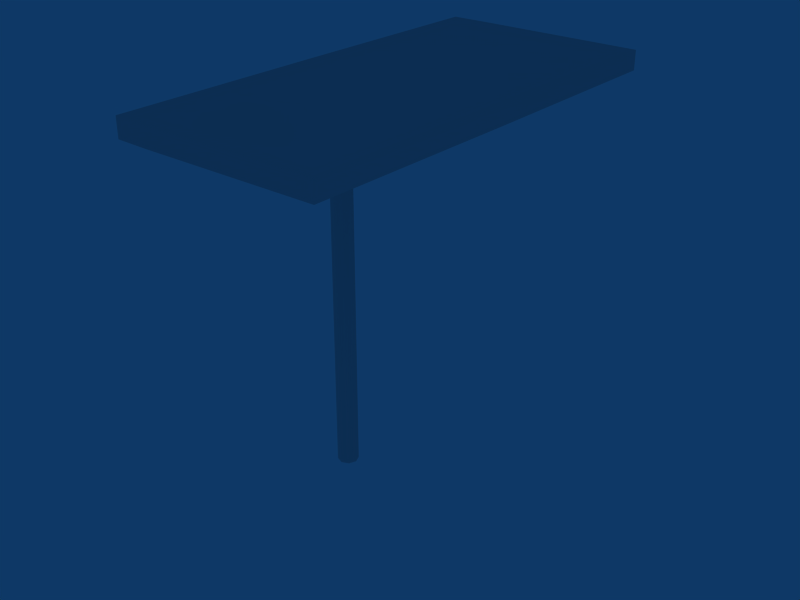 # Source: MoonBase_Table_One.blend  (saved by Blender 2.49.2; exported with 4.5.12 LTS)
import bpy
from mathutils import Matrix  # noqa: F401  (used for matrix-valued properties, if any)

bpy.ops.wm.read_factory_settings(use_empty=True)
scene = bpy.context.scene
scene.name = 'Scene'

# ---- collections
col_collection_2 = bpy.data.collections.new('Collection 2'); scene.collection.children.link(col_collection_2)

# ---- world
world_world = bpy.data.worlds.new('World'); scene.world = world_world
world_world.color = (0.05656, 0.2208, 0.4)
world_world.use_sun_shadow = False
world_world.sun_shadow_jitter_overblur = 0.0
world_world.cycles.sampling_method = 'MANUAL'
world_world.cycles.sample_map_resolution = 256

# ---- meshes
me_cylinder_003 = bpy.data.meshes.new('Cylinder.003')
me_cylinder_003.from_pydata([(0.04883, 0.04883, -1.267), (0.06905, 1.354e-07, -1.267), (0.04883, -0.04883, -1.267), (4.473e-08, -0.06905, -1.267), (-0.04883, -0.04883, -1.267), (-0.06905, 1.393e-07, -1.267), (-0.04883, 0.04883, -1.267), (2.991e-08, 0.06905, -1.267), (0.04883, 0.04883, 1.267), (0.06905, 1.81e-07, 1.267), (0.04883, -0.04883, 1.267), (4.912e-08, -0.06905, 1.267), (-0.04883, -0.04883, 1.267), (-0.06905, 1.843e-07, 1.267), (-0.04883, 0.04883, 1.267), (1.408e-07, 0.06905, 1.267), (5.076e-08, 1.385e-07, -1.267), (3.815e-06, 1.369, 1.267), (-0.2149, 1.364, 1.267), (-0.2199, 1.362e-06, 1.267), (-0.2149, -1.364, 1.267), (-4.47e-07, -1.369, 1.267), (1.112, -1.364, 1.267), (1.117, 1.209e-06, 1.267), (1.112, 1.364, 1.267), (1.112, 1.364, 1.389), (1.117, 1.209e-06, 1.389), (1.112, -1.364, 1.389), (-4.47e-07, -1.369, 1.389), (-0.2149, -1.364, 1.389), (-0.2199, 1.362e-06, 1.389), (-0.2149, 1.364, 1.389), (3.815e-06, 1.369, 1.389), (-0.00967, -0.00967, 1.389)], [], [(16, 0, 1), (16, 1, 2), (16, 2, 3), (16, 3, 4), (16, 4, 5), (16, 5, 6), (16, 6, 7), (7, 0, 16), (0, 8, 9, 1), (1, 9, 10, 2), (2, 10, 11, 3), (3, 11, 12, 4), (4, 12, 13, 5), (5, 13, 14, 6), (6, 14, 15, 7), (8, 0, 7, 15), (8, 15, 17, 24), (15, 14, 18, 17), (14, 13, 19, 18), (13, 12, 20, 19), (12, 11, 21, 20), (11, 10, 22, 21), (10, 9, 23, 22), (9, 8, 24, 23), (23, 24, 25, 26), (22, 23, 26, 27), (21, 22, 27, 28), (20, 21, 28, 29), (19, 20, 29, 30), (18, 19, 30, 31), (17, 18, 31, 32), (24, 17, 32, 25), (25, 32, 33), (32, 31, 33), (31, 30, 33), (30, 29, 33), (29, 28, 33), (28, 27, 33), (27, 26, 33), (26, 25, 33)])
me_cylinder_003.use_remesh_preserve_volume = False
me_cylinder_003.use_remesh_preserve_attributes = False
me_cylinder_003.use_mirror_vertex_groups = False
me_cylinder_003.update()

# ---- objects
ob_cylinder_003 = bpy.data.objects.new('Cylinder.003', me_cylinder_003)

# ---- transforms, parenting, visibility, modifiers, constraints
ob_cylinder_003.location = (0.002161, 0.0143, 0.001567)
ob_cylinder_003.lock_rotations_4d = False
ob_cylinder_003.empty_display_type = 'ARROWS'
ob_cylinder_003.lineart.crease_threshold = 0.0

# ---- collection membership
col_collection_2.objects.link(ob_cylinder_003)

# ---- scene / render settings (as saved in the file)
scene.frame_start = 1; scene.frame_end = 250; scene.frame_set(1)
scene.render.engine = 'BLENDER_EEVEE_NEXT'
scene.render.image_settings.file_format = 'JPEG'
scene.render.image_settings.color_mode = 'RGB'
scene.render.image_settings.compression = 90
scene.render.resolution_x = 800
scene.render.resolution_y = 600
scene.render.pixel_aspect_x = 100.0
scene.render.pixel_aspect_y = 100.0
scene.render.fps = 25
scene.render.dither_intensity = 0.0
scene.render.use_compositing = False
scene.render.use_sequencer = False
scene.render.bake_margin = 2
scene.render.bake_bias = 0.0
scene.render.use_stamp_time = False
scene.render.use_stamp_date = False
scene.render.use_stamp_frame = False
scene.render.use_stamp_camera = False
scene.render.use_stamp_scene = False
scene.render.use_stamp_filename = False
scene.render.use_stamp_render_time = False
scene.render.stamp_font_size = 0
scene.cycles.use_denoising = False
scene.cycles.samples = 10
scene.cycles.sampling_pattern = 'TABULATED_SOBOL'
scene.cycles.light_sampling_threshold = 0.0
scene.cycles.use_adaptive_sampling = False
scene.cycles.use_light_tree = False
scene.cycles.blur_glossy = 0.0
scene.cycles.volume_bounces = 1
scene.cycles.pixel_filter_type = 'GAUSSIAN'
scene.cycles.sample_clamp_indirect = 0.0
scene.view_settings.view_transform = 'Raw'
bpy.context.view_layer.update()

# ---- added for rendering (the .blend has no active camera): camera
cam_auto = bpy.data.cameras.new('AutoCamera')
cam_auto.lens = 50.0
cam_auto.sensor_width = 36.0
cam_auto.clip_end = 1000.0
ob_auto_camera = bpy.data.objects.new('AutoCamera', cam_auto)
scene.collection.objects.link(ob_auto_camera)
ob_auto_camera.location = (4.19013, -4.47285, 3.05396)
ob_auto_camera.rotation_euler = (1.09748, -7.21219e-08, 0.694738)
scene.camera = ob_auto_camera
bpy.context.view_layer.update()
